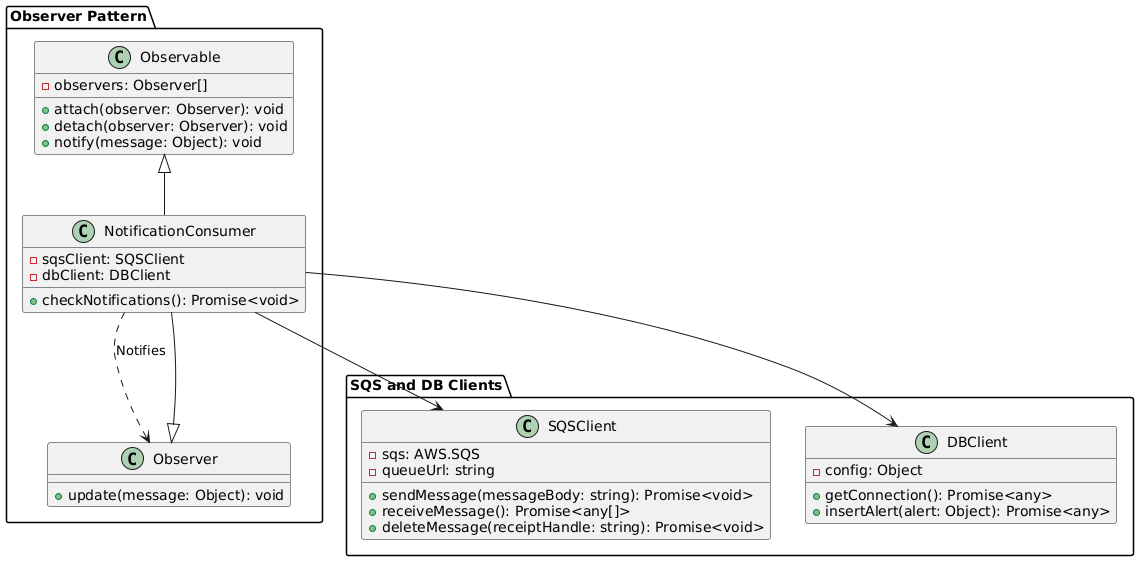

The diagram above was rendered by PlantUML. Its source (embedded in the PNG):
@startuml
package "Observer Pattern" {
    class Observable {
        - observers: Observer[]
        + attach(observer: Observer): void
        + detach(observer: Observer): void
        + notify(message: Object): void
    }

    class Observer {
        + update(message: Object): void
    }

    class NotificationConsumer {
        - sqsClient: SQSClient
        - dbClient: DBClient
        + checkNotifications(): Promise<void>
    }

    Observable <|-- NotificationConsumer
    Observer <|-- NotificationConsumer

    NotificationConsumer ..> Observer : "Notifies"
}

package "SQS and DB Clients" {
    class SQSClient {
        - sqs: AWS.SQS
        - queueUrl: string
        + sendMessage(messageBody: string): Promise<void>
        + receiveMessage(): Promise<any[]>
        + deleteMessage(receiptHandle: string): Promise<void>
    }

    class DBClient {
        - config: Object
        + getConnection(): Promise<any>
        + insertAlert(alert: Object): Promise<any>
    }

    NotificationConsumer --> SQSClient
    NotificationConsumer --> DBClient
}
@enduml